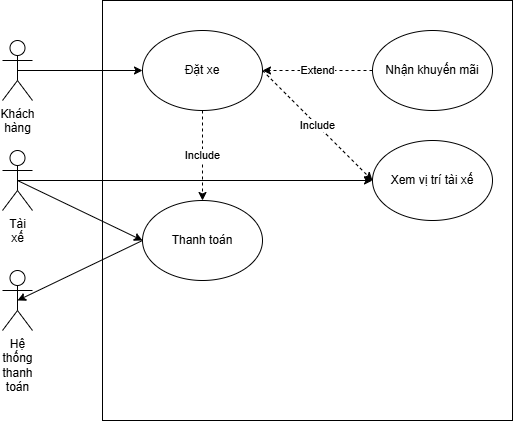

The diagram above was exported from draw.io. Its source (the exported page's mxGraphModel, read from the mxfile embedded in the PNG):
<mxGraphModel dx="1042" dy="527" grid="1" gridSize="10" guides="1" tooltips="1" connect="1" arrows="1" fold="1" page="1" pageScale="1" pageWidth="827" pageHeight="1169" math="0" shadow="0">
  <root>
    <mxCell id="0" />
    <mxCell id="1" parent="0" />
    <mxCell id="U0To91FzLUPvu04yN6l5-8" value="" style="rounded=0;whiteSpace=wrap;html=1;" vertex="1" parent="1">
      <mxGeometry x="220" y="50" width="410" height="420" as="geometry" />
    </mxCell>
    <mxCell id="FyAkdG91hec8Z70-AfQq-37" value="" style="edgeStyle=orthogonalEdgeStyle;rounded=0;orthogonalLoop=1;jettySize=auto;html=1;" parent="1" edge="1">
      <mxGeometry relative="1" as="geometry">
        <mxPoint x="430" y="520" as="sourcePoint" />
      </mxGeometry>
    </mxCell>
    <mxCell id="FyAkdG91hec8Z70-AfQq-38" value="Text" style="edgeLabel;html=1;align=center;verticalAlign=middle;resizable=0;points=[];" parent="FyAkdG91hec8Z70-AfQq-37" vertex="1" connectable="0">
      <mxGeometry x="-0.17" y="1" relative="1" as="geometry">
        <mxPoint as="offset" />
      </mxGeometry>
    </mxCell>
    <mxCell id="U0To91FzLUPvu04yN6l5-9" style="rounded=0;orthogonalLoop=1;jettySize=auto;html=1;exitX=0.5;exitY=0.5;exitDx=0;exitDy=0;exitPerimeter=0;entryX=0;entryY=0.5;entryDx=0;entryDy=0;" edge="1" parent="1" source="dzeXxoSko_SNmj0V1QvO-1" target="U0To91FzLUPvu04yN6l5-4">
      <mxGeometry relative="1" as="geometry" />
    </mxCell>
    <mxCell id="dzeXxoSko_SNmj0V1QvO-1" value="&lt;span style=&quot;color: rgb(0, 0, 0); font-family: Arial, sans-serif; font-style: normal; font-variant-ligatures: normal; font-variant-caps: normal; font-weight: 400; letter-spacing: normal; orphans: 2; text-align: start; text-indent: 0px; text-transform: none; widows: 2; word-spacing: 0px; -webkit-text-stroke-width: 0px; white-space: pre-wrap; background-color: rgb(255, 255, 255); text-decoration-thickness: initial; text-decoration-style: initial; text-decoration-color: initial; float: none; display: inline !important;&quot;&gt;&lt;font&gt;Khách hàng&lt;/font&gt;&lt;/span&gt;" style="shape=umlActor;verticalLabelPosition=bottom;verticalAlign=top;html=1;outlineConnect=0;" parent="1" vertex="1">
      <mxGeometry x="120" y="90" width="30" height="60" as="geometry" />
    </mxCell>
    <mxCell id="U0To91FzLUPvu04yN6l5-10" style="rounded=0;orthogonalLoop=1;jettySize=auto;html=1;exitX=0.5;exitY=0.5;exitDx=0;exitDy=0;exitPerimeter=0;entryX=0;entryY=0.5;entryDx=0;entryDy=0;" edge="1" parent="1" source="U0To91FzLUPvu04yN6l5-2" target="U0To91FzLUPvu04yN6l5-5">
      <mxGeometry relative="1" as="geometry" />
    </mxCell>
    <mxCell id="U0To91FzLUPvu04yN6l5-16" style="rounded=0;orthogonalLoop=1;jettySize=auto;html=1;exitX=0.5;exitY=0.5;exitDx=0;exitDy=0;exitPerimeter=0;entryX=0;entryY=0.5;entryDx=0;entryDy=0;" edge="1" parent="1" source="U0To91FzLUPvu04yN6l5-2" target="U0To91FzLUPvu04yN6l5-6">
      <mxGeometry relative="1" as="geometry">
        <mxPoint x="400" y="430" as="targetPoint" />
      </mxGeometry>
    </mxCell>
    <mxCell id="U0To91FzLUPvu04yN6l5-2" value="&lt;span style=&quot;color: rgb(0, 0, 0); font-family: Arial, sans-serif; font-style: normal; font-variant-ligatures: normal; font-variant-caps: normal; font-weight: 400; letter-spacing: normal; orphans: 2; text-align: start; text-indent: 0px; text-transform: none; widows: 2; word-spacing: 0px; -webkit-text-stroke-width: 0px; white-space: pre-wrap; background-color: rgb(255, 255, 255); text-decoration-thickness: initial; text-decoration-style: initial; text-decoration-color: initial; float: none; display: inline !important;&quot;&gt;&lt;font&gt;Tài xế&lt;/font&gt;&lt;/span&gt;" style="shape=umlActor;verticalLabelPosition=bottom;verticalAlign=top;html=1;outlineConnect=0;" vertex="1" parent="1">
      <mxGeometry x="120" y="200" width="30" height="60" as="geometry" />
    </mxCell>
    <mxCell id="U0To91FzLUPvu04yN6l5-3" value="&lt;span style=&quot;color: rgb(0, 0, 0); font-family: Arial, sans-serif; font-style: normal; font-variant-ligatures: normal; font-variant-caps: normal; letter-spacing: normal; orphans: 2; text-align: start; text-indent: 0px; text-transform: none; widows: 2; word-spacing: 0px; -webkit-text-stroke-width: 0px; white-space: pre-wrap; background-color: rgb(255, 255, 255); text-decoration-thickness: initial; text-decoration-style: initial; text-decoration-color: initial; float: none; display: inline !important;&quot;&gt;&lt;font&gt;Hệ thống thanh toán&lt;/font&gt;&lt;/span&gt;" style="shape=umlActor;verticalLabelPosition=bottom;verticalAlign=top;html=1;outlineConnect=0;" vertex="1" parent="1">
      <mxGeometry x="120" y="320" width="30" height="60" as="geometry" />
    </mxCell>
    <mxCell id="U0To91FzLUPvu04yN6l5-12" value="Include" style="rounded=0;orthogonalLoop=1;jettySize=auto;html=1;exitX=1;exitY=0.5;exitDx=0;exitDy=0;entryX=0;entryY=0.5;entryDx=0;entryDy=0;dashed=1;" edge="1" parent="1" source="U0To91FzLUPvu04yN6l5-4" target="U0To91FzLUPvu04yN6l5-5">
      <mxGeometry relative="1" as="geometry" />
    </mxCell>
    <mxCell id="U0To91FzLUPvu04yN6l5-4" value="&lt;font&gt;&lt;span style=&quot;color: rgb(0, 0, 0); font-family: Arial, sans-serif; font-style: normal; font-variant-ligatures: normal; font-variant-caps: normal; font-weight: 400; letter-spacing: normal; orphans: 2; text-align: start; text-indent: 0px; text-transform: none; widows: 2; word-spacing: 0px; -webkit-text-stroke-width: 0px; white-space: pre-wrap; background-color: rgb(255, 255, 255); text-decoration-thickness: initial; text-decoration-style: initial; text-decoration-color: initial; float: none; display: inline !important;&quot;&gt;Đặt xe&lt;/span&gt;&lt;br&gt;&lt;/font&gt;" style="ellipse;whiteSpace=wrap;html=1;" vertex="1" parent="1">
      <mxGeometry x="260" y="80" width="120" height="80" as="geometry" />
    </mxCell>
    <mxCell id="U0To91FzLUPvu04yN6l5-5" value="&lt;span style=&quot;color: rgb(0, 0, 0); font-family: Arial, sans-serif; font-style: normal; font-variant-ligatures: normal; font-variant-caps: normal; font-weight: 400; letter-spacing: normal; orphans: 2; text-align: start; text-indent: 0px; text-transform: none; widows: 2; word-spacing: 0px; -webkit-text-stroke-width: 0px; white-space: pre-wrap; background-color: rgb(255, 255, 255); text-decoration-thickness: initial; text-decoration-style: initial; text-decoration-color: initial; float: none; display: inline !important;&quot;&gt;&lt;font&gt;Xem vị trí tài xế&lt;/font&gt;&lt;/span&gt;" style="ellipse;whiteSpace=wrap;html=1;" vertex="1" parent="1">
      <mxGeometry x="490" y="190" width="120" height="80" as="geometry" />
    </mxCell>
    <mxCell id="U0To91FzLUPvu04yN6l5-6" value="&lt;font&gt;&lt;span style=&quot;color: rgb(0, 0, 0); font-family: Arial, sans-serif; font-style: normal; font-variant-ligatures: normal; font-variant-caps: normal; font-weight: 400; letter-spacing: normal; orphans: 2; text-align: start; text-indent: 0px; text-transform: none; widows: 2; word-spacing: 0px; -webkit-text-stroke-width: 0px; white-space: pre-wrap; background-color: rgb(255, 255, 255); text-decoration-thickness: initial; text-decoration-style: initial; text-decoration-color: initial; float: none; display: inline !important;&quot;&gt;Thanh toán&lt;/span&gt;&lt;br&gt;&lt;/font&gt;" style="ellipse;whiteSpace=wrap;html=1;" vertex="1" parent="1">
      <mxGeometry x="260" y="250" width="120" height="80" as="geometry" />
    </mxCell>
    <mxCell id="U0To91FzLUPvu04yN6l5-18" value="Extend" style="rounded=0;orthogonalLoop=1;jettySize=auto;html=1;exitX=0;exitY=0.5;exitDx=0;exitDy=0;dashed=1;" edge="1" parent="1" source="U0To91FzLUPvu04yN6l5-7" target="U0To91FzLUPvu04yN6l5-4">
      <mxGeometry relative="1" as="geometry" />
    </mxCell>
    <mxCell id="U0To91FzLUPvu04yN6l5-7" value="&lt;font&gt;&lt;span style=&quot;color: rgb(0, 0, 0); font-family: Arial, sans-serif; font-style: normal; font-variant-ligatures: normal; font-variant-caps: normal; font-weight: 400; letter-spacing: normal; orphans: 2; text-align: start; text-indent: 0px; text-transform: none; widows: 2; word-spacing: 0px; -webkit-text-stroke-width: 0px; white-space: pre-wrap; background-color: rgb(255, 255, 255); text-decoration-thickness: initial; text-decoration-style: initial; text-decoration-color: initial; float: none; display: inline !important;&quot;&gt;Nhận khuyến mãi&lt;/span&gt;&lt;br&gt;&lt;/font&gt;" style="ellipse;whiteSpace=wrap;html=1;" vertex="1" parent="1">
      <mxGeometry x="490" y="80" width="120" height="80" as="geometry" />
    </mxCell>
    <mxCell id="U0To91FzLUPvu04yN6l5-19" value="Include" style="rounded=0;orthogonalLoop=1;jettySize=auto;html=1;entryX=0.5;entryY=0;entryDx=0;entryDy=0;dashed=1;exitX=0.5;exitY=1;exitDx=0;exitDy=0;" edge="1" parent="1" source="U0To91FzLUPvu04yN6l5-4" target="U0To91FzLUPvu04yN6l5-6">
      <mxGeometry relative="1" as="geometry">
        <mxPoint x="410" y="150" as="sourcePoint" />
        <mxPoint x="520" y="260" as="targetPoint" />
      </mxGeometry>
    </mxCell>
    <mxCell id="U0To91FzLUPvu04yN6l5-20" style="rounded=0;orthogonalLoop=1;jettySize=auto;html=1;exitX=0;exitY=0.5;exitDx=0;exitDy=0;entryX=0.5;entryY=0.5;entryDx=0;entryDy=0;entryPerimeter=0;" edge="1" parent="1" source="U0To91FzLUPvu04yN6l5-6" target="U0To91FzLUPvu04yN6l5-3">
      <mxGeometry relative="1" as="geometry" />
    </mxCell>
  </root>
</mxGraphModel>